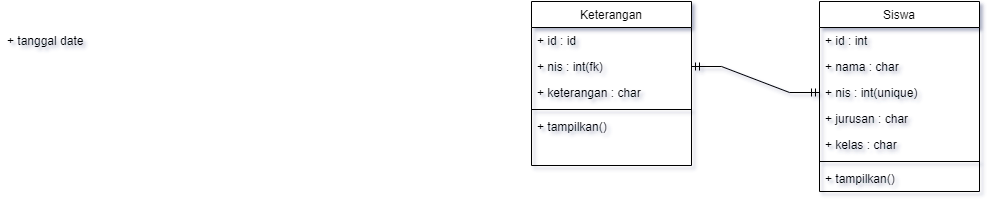

The diagram above was exported from draw.io. Its source (the exported page's mxGraphModel, read from the mxfile embedded in the PNG):
<mxGraphModel dx="1707" dy="468" grid="1" gridSize="10" guides="1" tooltips="1" connect="1" arrows="1" fold="1" page="1" pageScale="1" pageWidth="827" pageHeight="1169" math="0" shadow="0">
  <root>
    <mxCell id="WIyWlLk6GJQsqaUBKTNV-0" />
    <mxCell id="WIyWlLk6GJQsqaUBKTNV-1" parent="WIyWlLk6GJQsqaUBKTNV-0" />
    <mxCell id="zkfFHV4jXpPFQw0GAbJ--0" value="Keterangan" style="swimlane;fontStyle=0;align=center;verticalAlign=top;childLayout=stackLayout;horizontal=1;startSize=26;horizontalStack=0;resizeParent=1;resizeLast=0;collapsible=1;marginBottom=0;rounded=0;shadow=0;strokeWidth=1;" parent="WIyWlLk6GJQsqaUBKTNV-1" vertex="1">
      <mxGeometry x="220" y="120" width="160" height="164" as="geometry">
        <mxRectangle x="230" y="140" width="160" height="26" as="alternateBounds" />
      </mxGeometry>
    </mxCell>
    <mxCell id="zkfFHV4jXpPFQw0GAbJ--1" value="+ id : id" style="text;align=left;verticalAlign=top;spacingLeft=4;spacingRight=4;overflow=hidden;rotatable=0;points=[[0,0.5],[1,0.5]];portConstraint=eastwest;" parent="zkfFHV4jXpPFQw0GAbJ--0" vertex="1">
      <mxGeometry y="26" width="160" height="26" as="geometry" />
    </mxCell>
    <mxCell id="zkfFHV4jXpPFQw0GAbJ--2" value="+ nis : int(fk)" style="text;align=left;verticalAlign=top;spacingLeft=4;spacingRight=4;overflow=hidden;rotatable=0;points=[[0,0.5],[1,0.5]];portConstraint=eastwest;rounded=0;shadow=0;html=0;" parent="zkfFHV4jXpPFQw0GAbJ--0" vertex="1">
      <mxGeometry y="52" width="160" height="26" as="geometry" />
    </mxCell>
    <mxCell id="-siIEUDxdbuVquCSvHQw-0" value="+ keterangan : char" style="text;align=left;verticalAlign=top;spacingLeft=4;spacingRight=4;overflow=hidden;rotatable=0;points=[[0,0.5],[1,0.5]];portConstraint=eastwest;rounded=0;shadow=0;html=0;" vertex="1" parent="zkfFHV4jXpPFQw0GAbJ--0">
      <mxGeometry y="78" width="160" height="26" as="geometry" />
    </mxCell>
    <mxCell id="zkfFHV4jXpPFQw0GAbJ--4" value="" style="line;html=1;strokeWidth=1;align=left;verticalAlign=middle;spacingTop=-1;spacingLeft=3;spacingRight=3;rotatable=0;labelPosition=right;points=[];portConstraint=eastwest;" parent="zkfFHV4jXpPFQw0GAbJ--0" vertex="1">
      <mxGeometry y="104" width="160" height="8" as="geometry" />
    </mxCell>
    <mxCell id="zkfFHV4jXpPFQw0GAbJ--5" value="+ tampilkan()" style="text;align=left;verticalAlign=top;spacingLeft=4;spacingRight=4;overflow=hidden;rotatable=0;points=[[0,0.5],[1,0.5]];portConstraint=eastwest;" parent="zkfFHV4jXpPFQw0GAbJ--0" vertex="1">
      <mxGeometry y="112" width="160" height="26" as="geometry" />
    </mxCell>
    <mxCell id="zkfFHV4jXpPFQw0GAbJ--17" value="Siswa" style="swimlane;fontStyle=0;align=center;verticalAlign=top;childLayout=stackLayout;horizontal=1;startSize=26;horizontalStack=0;resizeParent=1;resizeLast=0;collapsible=1;marginBottom=0;rounded=0;shadow=0;strokeWidth=1;" parent="WIyWlLk6GJQsqaUBKTNV-1" vertex="1">
      <mxGeometry x="508" y="120" width="160" height="190" as="geometry">
        <mxRectangle x="550" y="140" width="160" height="26" as="alternateBounds" />
      </mxGeometry>
    </mxCell>
    <mxCell id="zkfFHV4jXpPFQw0GAbJ--18" value="+ id : int" style="text;align=left;verticalAlign=top;spacingLeft=4;spacingRight=4;overflow=hidden;rotatable=0;points=[[0,0.5],[1,0.5]];portConstraint=eastwest;" parent="zkfFHV4jXpPFQw0GAbJ--17" vertex="1">
      <mxGeometry y="26" width="160" height="26" as="geometry" />
    </mxCell>
    <mxCell id="zkfFHV4jXpPFQw0GAbJ--19" value="+ nama : char" style="text;align=left;verticalAlign=top;spacingLeft=4;spacingRight=4;overflow=hidden;rotatable=0;points=[[0,0.5],[1,0.5]];portConstraint=eastwest;rounded=0;shadow=0;html=0;" parent="zkfFHV4jXpPFQw0GAbJ--17" vertex="1">
      <mxGeometry y="52" width="160" height="26" as="geometry" />
    </mxCell>
    <mxCell id="zkfFHV4jXpPFQw0GAbJ--20" value="+ nis : int(unique)" style="text;align=left;verticalAlign=top;spacingLeft=4;spacingRight=4;overflow=hidden;rotatable=0;points=[[0,0.5],[1,0.5]];portConstraint=eastwest;rounded=0;shadow=0;html=0;" parent="zkfFHV4jXpPFQw0GAbJ--17" vertex="1">
      <mxGeometry y="78" width="160" height="26" as="geometry" />
    </mxCell>
    <mxCell id="zkfFHV4jXpPFQw0GAbJ--21" value="+ jurusan : char" style="text;align=left;verticalAlign=top;spacingLeft=4;spacingRight=4;overflow=hidden;rotatable=0;points=[[0,0.5],[1,0.5]];portConstraint=eastwest;rounded=0;shadow=0;html=0;" parent="zkfFHV4jXpPFQw0GAbJ--17" vertex="1">
      <mxGeometry y="104" width="160" height="26" as="geometry" />
    </mxCell>
    <mxCell id="zkfFHV4jXpPFQw0GAbJ--22" value="+ kelas : char" style="text;align=left;verticalAlign=top;spacingLeft=4;spacingRight=4;overflow=hidden;rotatable=0;points=[[0,0.5],[1,0.5]];portConstraint=eastwest;rounded=0;shadow=0;html=0;" parent="zkfFHV4jXpPFQw0GAbJ--17" vertex="1">
      <mxGeometry y="130" width="160" height="26" as="geometry" />
    </mxCell>
    <mxCell id="zkfFHV4jXpPFQw0GAbJ--23" value="" style="line;html=1;strokeWidth=1;align=left;verticalAlign=middle;spacingTop=-1;spacingLeft=3;spacingRight=3;rotatable=0;labelPosition=right;points=[];portConstraint=eastwest;" parent="zkfFHV4jXpPFQw0GAbJ--17" vertex="1">
      <mxGeometry y="156" width="160" height="8" as="geometry" />
    </mxCell>
    <mxCell id="zkfFHV4jXpPFQw0GAbJ--24" value="+ tampilkan()" style="text;align=left;verticalAlign=top;spacingLeft=4;spacingRight=4;overflow=hidden;rotatable=0;points=[[0,0.5],[1,0.5]];portConstraint=eastwest;" parent="zkfFHV4jXpPFQw0GAbJ--17" vertex="1">
      <mxGeometry y="164" width="160" height="26" as="geometry" />
    </mxCell>
    <mxCell id="-siIEUDxdbuVquCSvHQw-2" value="" style="edgeStyle=entityRelationEdgeStyle;fontSize=12;html=1;endArrow=ERmandOne;startArrow=ERmandOne;rounded=0;exitX=1;exitY=0.5;exitDx=0;exitDy=0;" edge="1" parent="WIyWlLk6GJQsqaUBKTNV-1" source="zkfFHV4jXpPFQw0GAbJ--2" target="zkfFHV4jXpPFQw0GAbJ--20">
      <mxGeometry width="100" height="100" relative="1" as="geometry">
        <mxPoint x="360" y="300" as="sourcePoint" />
        <mxPoint x="460" y="200" as="targetPoint" />
        <Array as="points">
          <mxPoint x="380" y="200" />
          <mxPoint x="390" y="190" />
        </Array>
      </mxGeometry>
    </mxCell>
    <mxCell id="zkfFHV4jXpPFQw0GAbJ--3" value="+ tanggal date&#10;" style="text;align=left;verticalAlign=top;spacingLeft=4;spacingRight=4;overflow=hidden;rotatable=0;points=[[0,0.5],[1,0.5]];portConstraint=eastwest;rounded=0;shadow=0;html=0;" parent="WIyWlLk6GJQsqaUBKTNV-1" vertex="1">
      <mxGeometry x="-310" y="146" width="160" height="26" as="geometry" />
    </mxCell>
  </root>
</mxGraphModel>